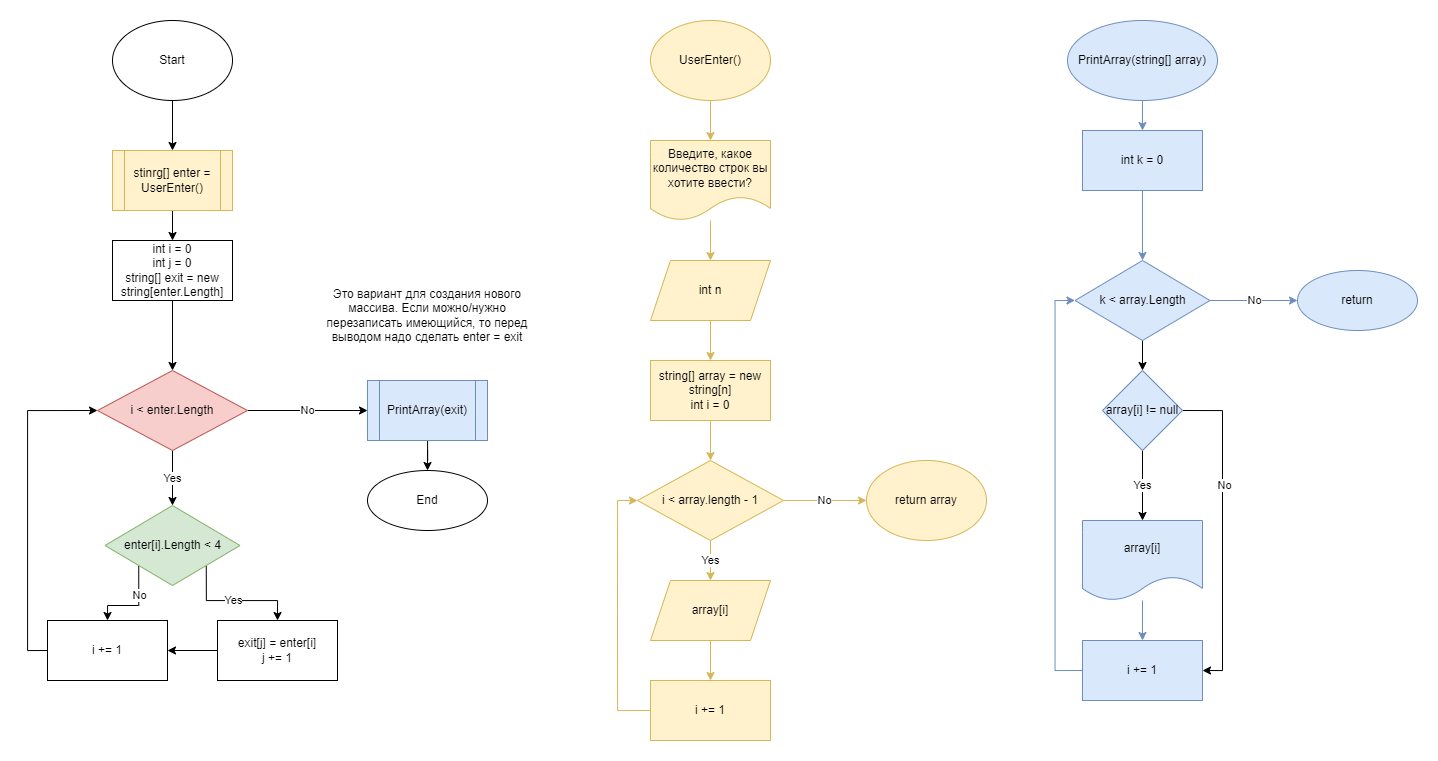

The diagram above was exported from draw.io. Its source (the exported page's mxGraphModel, read from the mxfile embedded in the PNG):
<mxGraphModel dx="1157" dy="737" grid="1" gridSize="10" guides="1" tooltips="1" connect="1" arrows="1" fold="1" page="1" pageScale="1" pageWidth="827" pageHeight="1169" math="0" shadow="0">
  <root>
    <mxCell id="0" />
    <mxCell id="1" parent="0" />
    <mxCell id="3b8_cKVwXWVaVdozDaxt-3" value="" style="edgeStyle=orthogonalEdgeStyle;rounded=0;orthogonalLoop=1;jettySize=auto;html=1;entryX=0.5;entryY=0;entryDx=0;entryDy=0;" parent="1" source="3b8_cKVwXWVaVdozDaxt-1" edge="1">
      <mxGeometry relative="1" as="geometry">
        <mxPoint x="215" y="150" as="targetPoint" />
      </mxGeometry>
    </mxCell>
    <mxCell id="3b8_cKVwXWVaVdozDaxt-1" value="Start" style="ellipse;whiteSpace=wrap;html=1;" parent="1" vertex="1">
      <mxGeometry x="155" y="20" width="120" height="80" as="geometry" />
    </mxCell>
    <mxCell id="3b8_cKVwXWVaVdozDaxt-9" value="" style="edgeStyle=orthogonalEdgeStyle;rounded=0;orthogonalLoop=1;jettySize=auto;html=1;entryX=0.5;entryY=0;entryDx=0;entryDy=0;fillColor=#fff2cc;strokeColor=#d6b656;" parent="1" source="3b8_cKVwXWVaVdozDaxt-5" target="3b8_cKVwXWVaVdozDaxt-11" edge="1">
      <mxGeometry relative="1" as="geometry">
        <mxPoint x="753" y="130" as="targetPoint" />
      </mxGeometry>
    </mxCell>
    <mxCell id="3b8_cKVwXWVaVdozDaxt-5" value="UserEnter()" style="ellipse;whiteSpace=wrap;html=1;fillColor=#fff2cc;strokeColor=#d6b656;" parent="1" vertex="1">
      <mxGeometry x="693" y="20" width="120" height="80" as="geometry" />
    </mxCell>
    <mxCell id="1bRB3gOZOmkFLnWYwOGL-5" value="" style="edgeStyle=orthogonalEdgeStyle;rounded=0;orthogonalLoop=1;jettySize=auto;html=1;fillColor=#fff2cc;strokeColor=#d6b656;" parent="1" source="3b8_cKVwXWVaVdozDaxt-6" target="1bRB3gOZOmkFLnWYwOGL-4" edge="1">
      <mxGeometry relative="1" as="geometry" />
    </mxCell>
    <mxCell id="3b8_cKVwXWVaVdozDaxt-6" value="string[] array = new string[n]&lt;br&gt;int i = 0" style="whiteSpace=wrap;html=1;fillColor=#fff2cc;strokeColor=#d6b656;" parent="1" vertex="1">
      <mxGeometry x="693" y="360" width="120" height="60" as="geometry" />
    </mxCell>
    <mxCell id="lYJeEkRWRzUgzQz1gLev-3" value="" style="edgeStyle=orthogonalEdgeStyle;rounded=0;orthogonalLoop=1;jettySize=auto;html=1;" parent="1" source="3b8_cKVwXWVaVdozDaxt-10" target="lYJeEkRWRzUgzQz1gLev-2" edge="1">
      <mxGeometry relative="1" as="geometry" />
    </mxCell>
    <mxCell id="3b8_cKVwXWVaVdozDaxt-10" value="stinrg[] enter = UserEnter()" style="shape=process;whiteSpace=wrap;html=1;backgroundOutline=1;fillColor=#fff2cc;strokeColor=#d6b656;" parent="1" vertex="1">
      <mxGeometry x="155" y="150" width="120" height="60" as="geometry" />
    </mxCell>
    <mxCell id="1bRB3gOZOmkFLnWYwOGL-2" value="" style="edgeStyle=orthogonalEdgeStyle;rounded=0;orthogonalLoop=1;jettySize=auto;html=1;fillColor=#fff2cc;strokeColor=#d6b656;" parent="1" source="3b8_cKVwXWVaVdozDaxt-11" target="1bRB3gOZOmkFLnWYwOGL-1" edge="1">
      <mxGeometry relative="1" as="geometry" />
    </mxCell>
    <mxCell id="3b8_cKVwXWVaVdozDaxt-11" value="Введите, какое количество строк вы хотите ввести?" style="shape=document;whiteSpace=wrap;html=1;boundedLbl=1;fillColor=#fff2cc;strokeColor=#d6b656;" parent="1" vertex="1">
      <mxGeometry x="693" y="140" width="120" height="80" as="geometry" />
    </mxCell>
    <mxCell id="1bRB3gOZOmkFLnWYwOGL-3" value="" style="edgeStyle=orthogonalEdgeStyle;rounded=0;orthogonalLoop=1;jettySize=auto;html=1;fillColor=#fff2cc;strokeColor=#d6b656;" parent="1" source="1bRB3gOZOmkFLnWYwOGL-1" target="3b8_cKVwXWVaVdozDaxt-6" edge="1">
      <mxGeometry relative="1" as="geometry" />
    </mxCell>
    <mxCell id="1bRB3gOZOmkFLnWYwOGL-1" value="int n" style="shape=parallelogram;perimeter=parallelogramPerimeter;whiteSpace=wrap;html=1;fixedSize=1;fillColor=#fff2cc;strokeColor=#d6b656;" parent="1" vertex="1">
      <mxGeometry x="693" y="260" width="120" height="60" as="geometry" />
    </mxCell>
    <mxCell id="1bRB3gOZOmkFLnWYwOGL-7" value="No" style="edgeStyle=orthogonalEdgeStyle;rounded=0;orthogonalLoop=1;jettySize=auto;html=1;entryX=0;entryY=0.5;entryDx=0;entryDy=0;fillColor=#fff2cc;strokeColor=#d6b656;" parent="1" source="1bRB3gOZOmkFLnWYwOGL-4" target="lYJeEkRWRzUgzQz1gLev-1" edge="1">
      <mxGeometry relative="1" as="geometry">
        <mxPoint x="919" y="500" as="targetPoint" />
      </mxGeometry>
    </mxCell>
    <mxCell id="1bRB3gOZOmkFLnWYwOGL-9" value="Yes" style="edgeStyle=orthogonalEdgeStyle;rounded=0;orthogonalLoop=1;jettySize=auto;html=1;entryX=0.5;entryY=0;entryDx=0;entryDy=0;fillColor=#fff2cc;strokeColor=#d6b656;" parent="1" source="1bRB3gOZOmkFLnWYwOGL-4" target="1bRB3gOZOmkFLnWYwOGL-10" edge="1">
      <mxGeometry relative="1" as="geometry">
        <mxPoint x="753" y="590" as="targetPoint" />
      </mxGeometry>
    </mxCell>
    <mxCell id="1bRB3gOZOmkFLnWYwOGL-4" value="i &amp;lt; array.length - 1" style="rhombus;whiteSpace=wrap;html=1;fillColor=#fff2cc;strokeColor=#d6b656;" parent="1" vertex="1">
      <mxGeometry x="680" y="460" width="146" height="80" as="geometry" />
    </mxCell>
    <mxCell id="1bRB3gOZOmkFLnWYwOGL-12" value="" style="edgeStyle=orthogonalEdgeStyle;rounded=0;orthogonalLoop=1;jettySize=auto;html=1;fillColor=#fff2cc;strokeColor=#d6b656;" parent="1" source="1bRB3gOZOmkFLnWYwOGL-10" target="1bRB3gOZOmkFLnWYwOGL-11" edge="1">
      <mxGeometry relative="1" as="geometry" />
    </mxCell>
    <mxCell id="1bRB3gOZOmkFLnWYwOGL-13" style="edgeStyle=orthogonalEdgeStyle;rounded=0;orthogonalLoop=1;jettySize=auto;html=1;entryX=0;entryY=0.5;entryDx=0;entryDy=0;fillColor=#fff2cc;strokeColor=#d6b656;startArrow=none;" parent="1" target="1bRB3gOZOmkFLnWYwOGL-4" edge="1">
      <mxGeometry relative="1" as="geometry">
        <mxPoint x="660" y="610" as="sourcePoint" />
        <Array as="points">
          <mxPoint x="660" y="500" />
        </Array>
      </mxGeometry>
    </mxCell>
    <mxCell id="1bRB3gOZOmkFLnWYwOGL-11" value="i += 1" style="whiteSpace=wrap;html=1;fillColor=#fff2cc;strokeColor=#d6b656;" parent="1" vertex="1">
      <mxGeometry x="693" y="680" width="120" height="60" as="geometry" />
    </mxCell>
    <mxCell id="lYJeEkRWRzUgzQz1gLev-1" value="return array" style="ellipse;whiteSpace=wrap;html=1;fillColor=#fff2cc;strokeColor=#d6b656;" parent="1" vertex="1">
      <mxGeometry x="909" y="460" width="120" height="80" as="geometry" />
    </mxCell>
    <mxCell id="lYJeEkRWRzUgzQz1gLev-5" value="" style="edgeStyle=orthogonalEdgeStyle;rounded=0;orthogonalLoop=1;jettySize=auto;html=1;" parent="1" source="lYJeEkRWRzUgzQz1gLev-2" target="lYJeEkRWRzUgzQz1gLev-4" edge="1">
      <mxGeometry relative="1" as="geometry" />
    </mxCell>
    <mxCell id="lYJeEkRWRzUgzQz1gLev-2" value="int i = 0&lt;br&gt;int j = 0&lt;br&gt;string[] exit = new string[enter.Length]" style="whiteSpace=wrap;html=1;" parent="1" vertex="1">
      <mxGeometry x="155" y="240" width="120" height="60" as="geometry" />
    </mxCell>
    <mxCell id="lYJeEkRWRzUgzQz1gLev-7" value="No" style="edgeStyle=orthogonalEdgeStyle;rounded=0;orthogonalLoop=1;jettySize=auto;html=1;entryX=0;entryY=0.5;entryDx=0;entryDy=0;" parent="1" source="lYJeEkRWRzUgzQz1gLev-4" target="lYJeEkRWRzUgzQz1gLev-16" edge="1">
      <mxGeometry relative="1" as="geometry">
        <mxPoint x="385" y="410" as="targetPoint" />
      </mxGeometry>
    </mxCell>
    <mxCell id="lYJeEkRWRzUgzQz1gLev-9" value="Yes" style="edgeStyle=orthogonalEdgeStyle;rounded=0;orthogonalLoop=1;jettySize=auto;html=1;entryX=0.5;entryY=0;entryDx=0;entryDy=0;" parent="1" source="lYJeEkRWRzUgzQz1gLev-4" target="lYJeEkRWRzUgzQz1gLev-10" edge="1">
      <mxGeometry relative="1" as="geometry">
        <mxPoint x="215" y="540" as="targetPoint" />
      </mxGeometry>
    </mxCell>
    <mxCell id="lYJeEkRWRzUgzQz1gLev-4" value="i &amp;lt; enter.Length" style="rhombus;whiteSpace=wrap;html=1;fillColor=#f8cecc;strokeColor=#b85450;" parent="1" vertex="1">
      <mxGeometry x="140" y="370" width="150" height="80" as="geometry" />
    </mxCell>
    <mxCell id="lYJeEkRWRzUgzQz1gLev-12" value="Yes" style="edgeStyle=orthogonalEdgeStyle;rounded=0;orthogonalLoop=1;jettySize=auto;html=1;exitX=1;exitY=1;exitDx=0;exitDy=0;entryX=0.5;entryY=0;entryDx=0;entryDy=0;" parent="1" source="lYJeEkRWRzUgzQz1gLev-10" target="lYJeEkRWRzUgzQz1gLev-11" edge="1">
      <mxGeometry relative="1" as="geometry">
        <Array as="points">
          <mxPoint x="249" y="600" />
          <mxPoint x="320" y="600" />
        </Array>
      </mxGeometry>
    </mxCell>
    <mxCell id="lYJeEkRWRzUgzQz1gLev-35" style="edgeStyle=orthogonalEdgeStyle;rounded=0;orthogonalLoop=1;jettySize=auto;html=1;exitX=0;exitY=1;exitDx=0;exitDy=0;entryX=0.5;entryY=0;entryDx=0;entryDy=0;" parent="1" source="lYJeEkRWRzUgzQz1gLev-10" target="lYJeEkRWRzUgzQz1gLev-33" edge="1">
      <mxGeometry relative="1" as="geometry" />
    </mxCell>
    <mxCell id="lYJeEkRWRzUgzQz1gLev-37" value="No" style="edgeLabel;html=1;align=center;verticalAlign=middle;resizable=0;points=[];" parent="lYJeEkRWRzUgzQz1gLev-35" vertex="1" connectable="0">
      <mxGeometry x="-0.3282" relative="1" as="geometry">
        <mxPoint as="offset" />
      </mxGeometry>
    </mxCell>
    <mxCell id="lYJeEkRWRzUgzQz1gLev-10" value="enter[i].Length &amp;lt; 4" style="rhombus;whiteSpace=wrap;html=1;fillColor=#d5e8d4;strokeColor=#82b366;" parent="1" vertex="1">
      <mxGeometry x="147.5" y="505" width="135" height="80" as="geometry" />
    </mxCell>
    <mxCell id="lYJeEkRWRzUgzQz1gLev-34" value="" style="edgeStyle=orthogonalEdgeStyle;rounded=0;orthogonalLoop=1;jettySize=auto;html=1;" parent="1" source="lYJeEkRWRzUgzQz1gLev-11" target="lYJeEkRWRzUgzQz1gLev-33" edge="1">
      <mxGeometry relative="1" as="geometry" />
    </mxCell>
    <mxCell id="lYJeEkRWRzUgzQz1gLev-11" value="exit[j] = enter[i]&lt;br&gt;j += 1" style="rounded=0;whiteSpace=wrap;html=1;" parent="1" vertex="1">
      <mxGeometry x="260" y="620" width="120" height="60" as="geometry" />
    </mxCell>
    <mxCell id="lYJeEkRWRzUgzQz1gLev-18" value="" style="edgeStyle=orthogonalEdgeStyle;rounded=0;orthogonalLoop=1;jettySize=auto;html=1;" parent="1" source="lYJeEkRWRzUgzQz1gLev-16" target="lYJeEkRWRzUgzQz1gLev-17" edge="1">
      <mxGeometry relative="1" as="geometry" />
    </mxCell>
    <mxCell id="lYJeEkRWRzUgzQz1gLev-16" value="PrintArray(exit)" style="shape=process;whiteSpace=wrap;html=1;backgroundOutline=1;fillColor=#dae8fc;strokeColor=#6c8ebf;" parent="1" vertex="1">
      <mxGeometry x="410" y="380" width="120" height="60" as="geometry" />
    </mxCell>
    <mxCell id="lYJeEkRWRzUgzQz1gLev-17" value="End" style="ellipse;whiteSpace=wrap;html=1;" parent="1" vertex="1">
      <mxGeometry x="410" y="470" width="120" height="60" as="geometry" />
    </mxCell>
    <mxCell id="lYJeEkRWRzUgzQz1gLev-23" value="" style="edgeStyle=orthogonalEdgeStyle;rounded=0;orthogonalLoop=1;jettySize=auto;html=1;fillColor=#dae8fc;strokeColor=#6c8ebf;" parent="1" source="lYJeEkRWRzUgzQz1gLev-19" target="lYJeEkRWRzUgzQz1gLev-22" edge="1">
      <mxGeometry relative="1" as="geometry" />
    </mxCell>
    <mxCell id="lYJeEkRWRzUgzQz1gLev-19" value="PrintArray(string[] array)" style="ellipse;whiteSpace=wrap;html=1;fillColor=#dae8fc;strokeColor=#6c8ebf;" parent="1" vertex="1">
      <mxGeometry x="1110" y="20" width="150" height="80" as="geometry" />
    </mxCell>
    <mxCell id="lYJeEkRWRzUgzQz1gLev-25" value="" style="edgeStyle=orthogonalEdgeStyle;rounded=0;orthogonalLoop=1;jettySize=auto;html=1;fillColor=#dae8fc;strokeColor=#6c8ebf;" parent="1" source="lYJeEkRWRzUgzQz1gLev-22" target="lYJeEkRWRzUgzQz1gLev-24" edge="1">
      <mxGeometry relative="1" as="geometry" />
    </mxCell>
    <mxCell id="lYJeEkRWRzUgzQz1gLev-22" value="int k = 0" style="whiteSpace=wrap;html=1;fillColor=#dae8fc;strokeColor=#6c8ebf;" parent="1" vertex="1">
      <mxGeometry x="1125" y="130" width="120" height="60" as="geometry" />
    </mxCell>
    <mxCell id="lYJeEkRWRzUgzQz1gLev-27" value="No" style="edgeStyle=orthogonalEdgeStyle;rounded=0;orthogonalLoop=1;jettySize=auto;html=1;fillColor=#dae8fc;strokeColor=#6c8ebf;" parent="1" source="lYJeEkRWRzUgzQz1gLev-24" target="lYJeEkRWRzUgzQz1gLev-26" edge="1">
      <mxGeometry relative="1" as="geometry" />
    </mxCell>
    <mxCell id="lYJeEkRWRzUgzQz1gLev-39" value="" style="edgeStyle=orthogonalEdgeStyle;rounded=0;orthogonalLoop=1;jettySize=auto;html=1;" parent="1" source="lYJeEkRWRzUgzQz1gLev-24" target="lYJeEkRWRzUgzQz1gLev-38" edge="1">
      <mxGeometry relative="1" as="geometry" />
    </mxCell>
    <mxCell id="lYJeEkRWRzUgzQz1gLev-24" value="k &amp;lt; array.Length" style="rhombus;whiteSpace=wrap;html=1;fillColor=#dae8fc;strokeColor=#6c8ebf;" parent="1" vertex="1">
      <mxGeometry x="1117.5" y="260" width="135" height="80" as="geometry" />
    </mxCell>
    <mxCell id="lYJeEkRWRzUgzQz1gLev-26" value="return" style="ellipse;whiteSpace=wrap;html=1;fillColor=#dae8fc;strokeColor=#6c8ebf;" parent="1" vertex="1">
      <mxGeometry x="1340" y="270" width="120" height="60" as="geometry" />
    </mxCell>
    <mxCell id="lYJeEkRWRzUgzQz1gLev-31" value="" style="edgeStyle=orthogonalEdgeStyle;rounded=0;orthogonalLoop=1;jettySize=auto;html=1;fillColor=#dae8fc;strokeColor=#6c8ebf;" parent="1" source="lYJeEkRWRzUgzQz1gLev-28" target="lYJeEkRWRzUgzQz1gLev-30" edge="1">
      <mxGeometry relative="1" as="geometry" />
    </mxCell>
    <mxCell id="lYJeEkRWRzUgzQz1gLev-28" value="array[i]" style="shape=document;whiteSpace=wrap;html=1;boundedLbl=1;fillColor=#dae8fc;strokeColor=#6c8ebf;" parent="1" vertex="1">
      <mxGeometry x="1125" y="520" width="120" height="80" as="geometry" />
    </mxCell>
    <mxCell id="lYJeEkRWRzUgzQz1gLev-32" style="edgeStyle=orthogonalEdgeStyle;rounded=0;orthogonalLoop=1;jettySize=auto;html=1;exitX=0;exitY=0.5;exitDx=0;exitDy=0;entryX=0;entryY=0.5;entryDx=0;entryDy=0;fillColor=#dae8fc;strokeColor=#6c8ebf;" parent="1" source="lYJeEkRWRzUgzQz1gLev-30" target="lYJeEkRWRzUgzQz1gLev-24" edge="1">
      <mxGeometry relative="1" as="geometry" />
    </mxCell>
    <mxCell id="lYJeEkRWRzUgzQz1gLev-30" value="i += 1" style="whiteSpace=wrap;html=1;fillColor=#dae8fc;strokeColor=#6c8ebf;" parent="1" vertex="1">
      <mxGeometry x="1125" y="640" width="120" height="60" as="geometry" />
    </mxCell>
    <mxCell id="lYJeEkRWRzUgzQz1gLev-36" style="edgeStyle=orthogonalEdgeStyle;rounded=0;orthogonalLoop=1;jettySize=auto;html=1;exitX=0;exitY=0.5;exitDx=0;exitDy=0;entryX=0;entryY=0.5;entryDx=0;entryDy=0;" parent="1" source="lYJeEkRWRzUgzQz1gLev-33" target="lYJeEkRWRzUgzQz1gLev-4" edge="1">
      <mxGeometry relative="1" as="geometry" />
    </mxCell>
    <mxCell id="lYJeEkRWRzUgzQz1gLev-33" value="i += 1" style="rounded=0;whiteSpace=wrap;html=1;" parent="1" vertex="1">
      <mxGeometry x="90" y="620" width="120" height="60" as="geometry" />
    </mxCell>
    <mxCell id="lYJeEkRWRzUgzQz1gLev-40" value="Yes" style="edgeStyle=orthogonalEdgeStyle;rounded=0;orthogonalLoop=1;jettySize=auto;html=1;" parent="1" source="lYJeEkRWRzUgzQz1gLev-38" target="lYJeEkRWRzUgzQz1gLev-28" edge="1">
      <mxGeometry relative="1" as="geometry" />
    </mxCell>
    <mxCell id="lYJeEkRWRzUgzQz1gLev-41" style="edgeStyle=orthogonalEdgeStyle;rounded=0;orthogonalLoop=1;jettySize=auto;html=1;exitX=1;exitY=0.5;exitDx=0;exitDy=0;entryX=1;entryY=0.5;entryDx=0;entryDy=0;" parent="1" source="lYJeEkRWRzUgzQz1gLev-38" target="lYJeEkRWRzUgzQz1gLev-30" edge="1">
      <mxGeometry relative="1" as="geometry" />
    </mxCell>
    <mxCell id="lYJeEkRWRzUgzQz1gLev-42" value="No" style="edgeLabel;html=1;align=center;verticalAlign=middle;resizable=0;points=[];" parent="lYJeEkRWRzUgzQz1gLev-41" vertex="1" connectable="0">
      <mxGeometry x="-0.2823" y="1" relative="1" as="geometry">
        <mxPoint as="offset" />
      </mxGeometry>
    </mxCell>
    <mxCell id="lYJeEkRWRzUgzQz1gLev-38" value="array[i] != null" style="rhombus;whiteSpace=wrap;html=1;fillColor=#dae8fc;strokeColor=#6c8ebf;" parent="1" vertex="1">
      <mxGeometry x="1145" y="370" width="80" height="80" as="geometry" />
    </mxCell>
    <mxCell id="lYJeEkRWRzUgzQz1gLev-43" value="Это вариант для создания нового массива. Если можно/нужно перезаписать имеющийся, то перед выводом надо сделать enter = exit" style="text;html=1;strokeColor=none;fillColor=none;align=center;verticalAlign=middle;whiteSpace=wrap;rounded=0;" parent="1" vertex="1">
      <mxGeometry x="360" y="300" width="220" height="30" as="geometry" />
    </mxCell>
    <mxCell id="1bRB3gOZOmkFLnWYwOGL-10" value="array[i]" style="shape=parallelogram;perimeter=parallelogramPerimeter;whiteSpace=wrap;html=1;fixedSize=1;fillColor=#fff2cc;strokeColor=#d6b656;" parent="1" vertex="1">
      <mxGeometry x="693" y="580" width="120" height="60" as="geometry" />
    </mxCell>
    <mxCell id="s0ej1Kszwaimu8xw_Hou-1" value="" style="edgeStyle=orthogonalEdgeStyle;rounded=0;orthogonalLoop=1;jettySize=auto;html=1;exitX=0;exitY=0.5;exitDx=0;exitDy=0;fillColor=#fff2cc;strokeColor=#d6b656;endArrow=none;" edge="1" parent="1" source="1bRB3gOZOmkFLnWYwOGL-11">
      <mxGeometry relative="1" as="geometry">
        <mxPoint x="693" y="710" as="sourcePoint" />
        <mxPoint x="660" y="610" as="targetPoint" />
        <Array as="points">
          <mxPoint x="660" y="710" />
        </Array>
      </mxGeometry>
    </mxCell>
  </root>
</mxGraphModel>